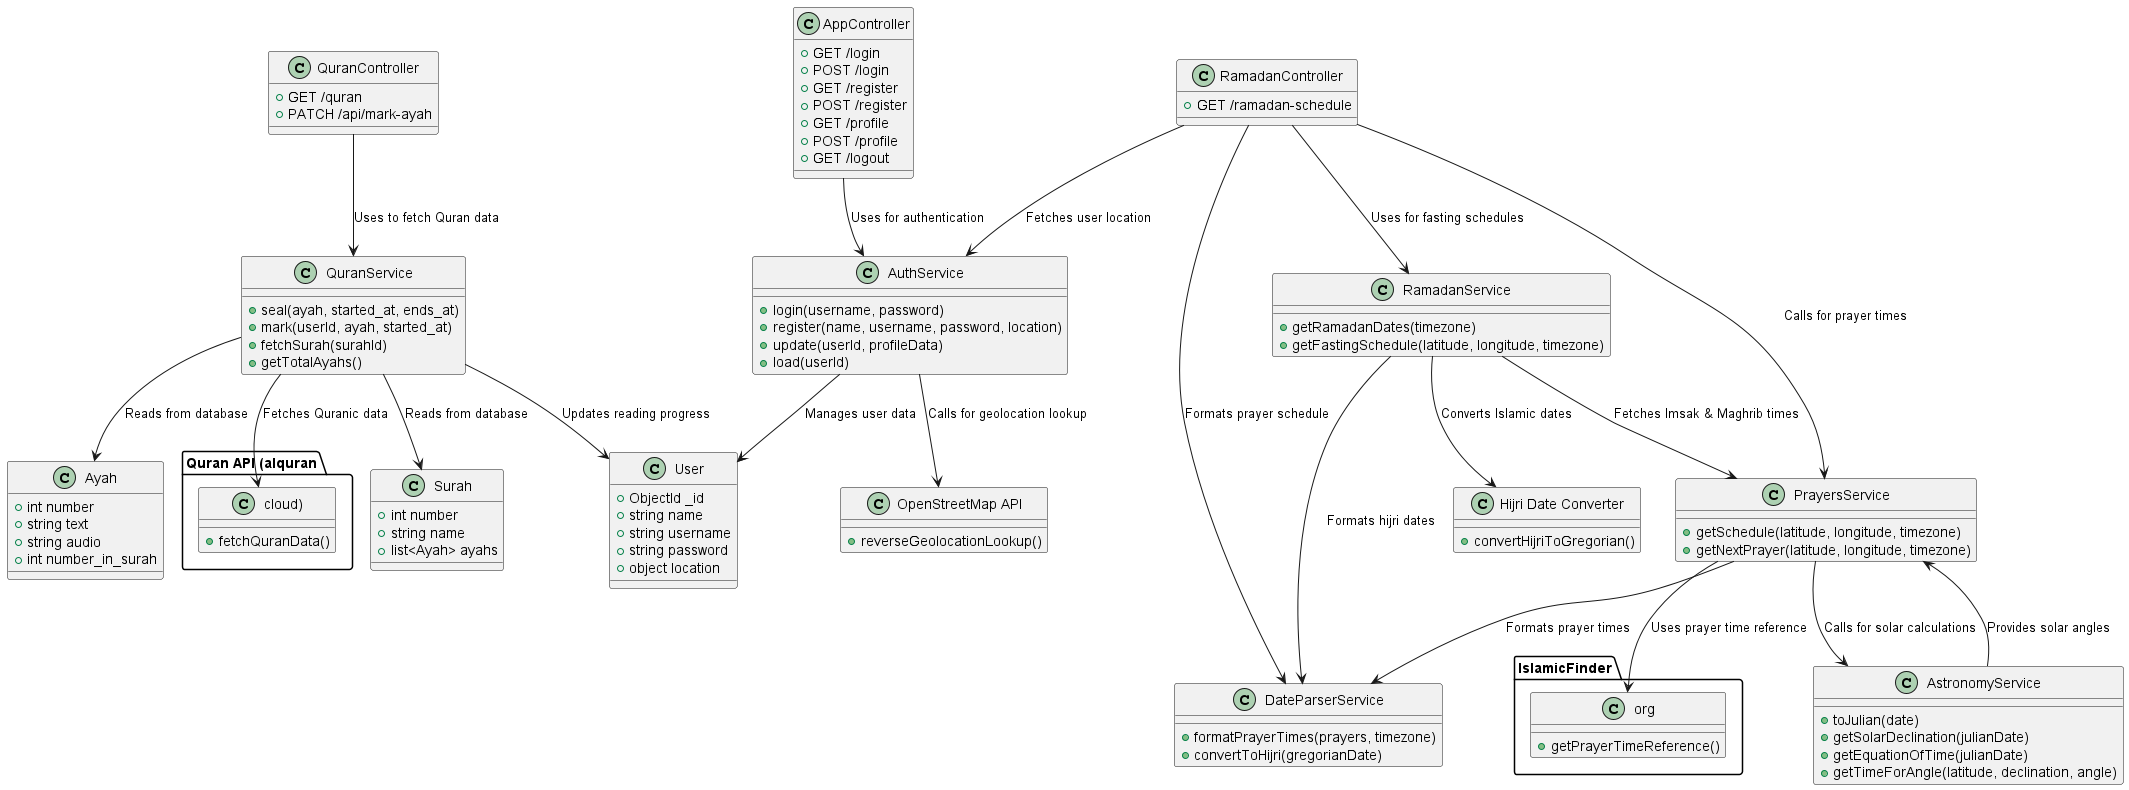

The diagram above was rendered by PlantUML. Its source (embedded in the PNG):
@startuml

' ====== Controllers ======
class AppController {
    + GET /login
    + POST /login
    + GET /register
    + POST /register
    + GET /profile
    + POST /profile
    + GET /logout
}
class QuranController {
    + GET /quran
    + PATCH /api/mark-ayah
}
class RamadanController {
    + GET /ramadan-schedule
}

' ====== Authentication Services ======
class AuthService {
    + login(username, password)
    + register(name, username, password, location)
    + update(userId, profileData)
    + load(userId)
}
class User {
    + ObjectId _id
    + string name
    + string username
    + string password
    + object location
}

' ====== Quran Services ======
class QuranService {
    + seal(ayah, started_at, ends_at)
    + mark(userId, ayah, started_at)
    + fetchSurah(surahId)
    + getTotalAyahs()
}
class Surah {
    + int number
    + string name
    + list<Ayah> ayahs
}
class Ayah {
    + int number
    + string text
    + string audio
    + int number_in_surah
}

' ====== Prayers & Astronomy Services ======
class PrayersService {
    + getSchedule(latitude, longitude, timezone)
    + getNextPrayer(latitude, longitude, timezone)
}
class AstronomyService {
    + toJulian(date)
    + getSolarDeclination(julianDate)
    + getEquationOfTime(julianDate)
    + getTimeForAngle(latitude, declination, angle)
}
class DateParserService {
    + formatPrayerTimes(prayers, timezone)
    + convertToHijri(gregorianDate)
}

' ====== Ramadan Services ======
class RamadanService {
    + getRamadanDates(timezone)
    + getFastingSchedule(latitude, longitude, timezone)
}

' ====== External APIs ======
class "Quran API (alquran.cloud)" {
    + fetchQuranData()
}
class "OpenStreetMap API" {
    + reverseGeolocationLookup()
}
class "IslamicFinder.org" {
    + getPrayerTimeReference()
}
class "Hijri Date Converter" {
    + convertHijriToGregorian()
}

' ====== Relationships ======
AppController --> AuthService : Uses for authentication
AuthService --> User : Manages user data
AuthService --> "OpenStreetMap API" : Calls for geolocation lookup

QuranController --> QuranService : Uses to fetch Quran data
QuranService --> Surah : Reads from database
QuranService --> Ayah : Reads from database
QuranService --> User : Updates reading progress
QuranService --> "Quran API (alquran.cloud)" : Fetches Quranic data

RamadanController --> RamadanService : Uses for fasting schedules
RamadanController --> PrayersService : Calls for prayer times
RamadanController --> DateParserService : Formats prayer schedule
RamadanController --> AuthService : Fetches user location
RamadanService --> PrayersService : Fetches Imsak & Maghrib times
RamadanService --> DateParserService : Formats hijri dates
RamadanService --> "Hijri Date Converter" : Converts Islamic dates

PrayersService --> AstronomyService : Calls for solar calculations
PrayersService --> DateParserService : Formats prayer times
PrayersService --> "IslamicFinder.org" : Uses prayer time reference

AstronomyService --> PrayersService : Provides solar angles

@enduml